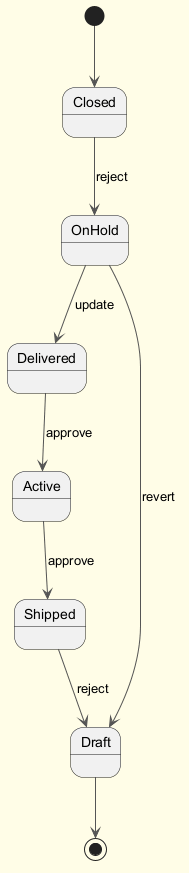

The diagram above was rendered by PlantUML. Its source (embedded in the PNG):
@startuml
skinparam backgroundColor #FFFDE7
skinparam classBackgroundColor #FFF9C4
skinparam classBorderColor #F57F17
skinparam ArrowColor #555555
[*] --> Closed
Closed --> OnHold : reject
OnHold --> Delivered : update
Delivered --> Active : approve
Active --> Shipped : approve
Shipped --> Draft : reject
OnHold --> Draft : revert
Draft --> [*]
@enduml